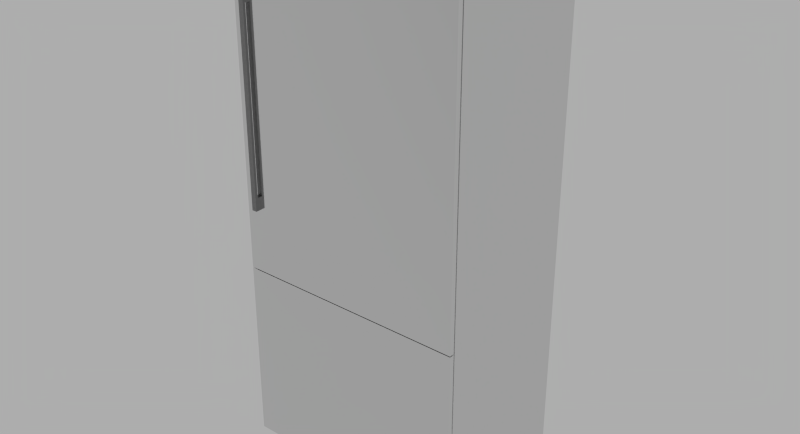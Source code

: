 # Source: Thermador_T30IB800SP.blend  (saved by Blender 2.78.0; exported with 4.5.12 LTS)
import bpy
from mathutils import Matrix  # noqa: F401  (used for matrix-valued properties, if any)

bpy.ops.wm.read_factory_settings(use_empty=True)
scene = bpy.context.scene
scene.name = 'Scene'

# ---- collections
col_collection_1 = bpy.data.collections.new('Collection 1'); scene.collection.children.link(col_collection_1)

# ---- materials (node trees are filled in below, after node groups)
mat_chrome = bpy.data.materials.new('Chrome')
mat_chrome.alpha_threshold = 0.0
mat_chrome.diffuse_color = (0.4575, 0.4575, 0.4575, 1.0)
mat_chrome.roughness = 0.5
mat_chrome.specular_intensity = 0.8
mat_chrome.line_color = (0.0, 0.0, 0.0, 1.0)
mat_aluminum = bpy.data.materials.new('Aluminum')
mat_aluminum.alpha_threshold = 0.0
mat_aluminum.diffuse_color = (0.3813, 0.3813, 0.3813, 1.0)
mat_aluminum.roughness = 0.5
mat_aluminum.line_color = (0.0, 0.0, 0.0, 1.0)

# ---- material node trees
mat_chrome.use_nodes = True; mat_chrome.node_tree.nodes.clear()
_N = mat_chrome.node_tree.nodes; _L = mat_chrome.node_tree.links
n0 = _N.new('NodeFrame'); n0.name = 'Blender Internal'; n0.location = (-19, 987)
n0.label = 'Blender Internal'
n0.width = 433
n1 = _N.new('NodeFrame'); n1.name = 'Cycles'; n1.location = (-24, 485)
n1.label = 'Cycles'
n1.width = 762
n2 = _N.new('NodeUndefined'); n2.name = 'Output'; n2.location = (263, -88)
n3 = _N.new('NodeUndefined'); n3.name = 'Material'; n3.location = (30, -30)
n3.inputs[0].default_value = (0.4575, 0.4575, 0.4575, 1.0)
n3.inputs[1].default_value = (1.0, 1.0, 1.0, 1.0)
n3.inputs[2].default_value = 0.8
n3.inputs[3].default_value = (0.0, 0.0, 0.0)
n4 = _N.new('ShaderNodeOutputMaterial'); n4.name = 'Material Output'; n4.location = (612, -164)
n4.width = 120
n5 = _N.new('ShaderNodeMixShader'); n5.name = 'Mix Shader'; n5.location = (313, -196)
n5.width = 150
n6 = _N.new('ShaderNodeBsdfAnisotropic'); n6.name = 'Glossy BSDF'; n6.location = (30, -298)
n6.distribution = 'GGX'
n6.inputs[1].default_value = 0.1
n7 = _N.new('ShaderNodeBsdfDiffuse'); n7.name = 'Diffuse BSDF'; n7.location = (31, -162)
n7.inputs[0].default_value = (0.06169, 0.06169, 0.06169, 1.0)
n8 = _N.new('ShaderNodeLayerWeight'); n8.name = 'Layer Weight'; n8.location = (33, -30)
n8.width = 150
n8.inputs[0].default_value = 0.95
n2.parent = n0
n3.parent = n0
n4.parent = n1
n5.parent = n1
n6.parent = n1
n7.parent = n1
n8.parent = n1
_L.new(n7.outputs[0], n5.inputs[1])
_L.new(n5.outputs[0], n4.inputs[0])
_L.new(n6.outputs[0], n5.inputs[2])
_L.new(n8.outputs[1], n5.inputs[0])
_L.new(n3.outputs[0], n2.inputs[0])
_L.new(n3.outputs[1], n2.inputs[1])
n4.is_active_output = True
mat_aluminum.use_nodes = True; mat_aluminum.node_tree.nodes.clear()
_N = mat_aluminum.node_tree.nodes; _L = mat_aluminum.node_tree.links
n0 = _N.new('ShaderNodeRGBToBW'); n0.name = 'RGB to BW'; n0.location = (-33, 237)
n0.width = 93
n1 = _N.new('ShaderNodeMix'); n1.name = 'Mix'; n1.location = (97, 337)
n1.width = 100
n1.data_type = 'RGBA'
n1.inputs[6].default_value = (0.03958, 0.03958, 0.03958, 1.0)
n1.inputs[7].default_value = (0.3824, 0.3824, 0.3824, 1.0)
n2 = _N.new('ShaderNodeTexCoord'); n2.name = 'Texture Coordinate'; n2.location = (-665, 233)
n2.width = 150
n3 = _N.new('ShaderNodeMapping'); n3.name = 'Mapping'; n3.location = (-479, 283)
n3.inputs[3].default_value = (8.0, 160.0, 8.0)
n4 = _N.new('ShaderNodeTexNoise'); n4.name = 'Noise Texture'; n4.location = (-214, 275)
n4.width = 150
n4.inputs[2].default_value = 30.0
n4.inputs[8].default_value = 2.5
n5 = _N.new('ShaderNodeBsdfAnisotropic'); n5.name = 'Glossy BSDF'; n5.location = (235, 379)
n5.width = 168
n5.distribution = 'GGX'
n5.inputs[1].default_value = 0.3873
n6 = _N.new('ShaderNodeBsdfAnisotropic'); n6.name = 'Glossy BSDF.001'; n6.location = (235, 218)
n6.width = 179
n6.distribution = 'GGX'
n6.inputs[1].default_value = 0.3317
n7 = _N.new('ShaderNodeMixShader'); n7.name = 'Mix Shader'; n7.location = (455, 336)
n7.width = 150
n7.inputs[0].default_value = 0.1
n8 = _N.new('ShaderNodeOutputMaterial'); n8.name = 'Material Output'; n8.location = (638, 330)
n8.width = 153
_L.new(n5.outputs[0], n7.inputs[1])
_L.new(n7.outputs[0], n8.inputs[0])
_L.new(n6.outputs[0], n7.inputs[2])
_L.new(n3.outputs[0], n4.inputs[0])
_L.new(n2.outputs[0], n3.inputs[0])
_L.new(n1.outputs[2], n5.inputs[0])
_L.new(n4.outputs[1], n0.inputs[0])
_L.new(n0.outputs[0], n1.inputs[0])
n8.is_active_output = True

# ---- world
world_world = bpy.data.worlds.new('World'); scene.world = world_world
world_world.use_nodes = True; world_world.node_tree.nodes.clear()
_N = world_world.node_tree.nodes; _L = world_world.node_tree.links
n0 = _N.new('ShaderNodeOutputWorld'); n0.name = 'World Output'; n0.location = (300, 300)
n1 = _N.new('ShaderNodeBackground'); n1.name = 'Background'; n1.location = (10, 300)
n1.inputs[0].default_value = (0.42, 0.42, 0.42, 1.0)
_L.new(n1.outputs[0], n0.inputs[0])
n0.is_active_output = True
world_world.color = (0.05088, 0.05088, 0.05088)
world_world.use_sun_shadow = False
world_world.sun_shadow_jitter_overblur = 0.0
world_world.cycles.sampling_method = 'NONE'
world_world.cycles.sample_map_resolution = 256

# ---- meshes
me_base_point = bpy.data.meshes.new('Base Point')
me_base_point.from_pydata([(0.0, 0.0, 0.0)], [], [])
me_base_point.use_remesh_preserve_volume = False
me_base_point.use_remesh_preserve_attributes = False
me_base_point.use_mirror_vertex_groups = False
me_base_point.update()
me_cage = bpy.data.meshes.new('CAGE')
me_cage.from_pydata([(0.0, 0.0, 0.0), (0.0, -0.63, 0.0), (0.908, -0.63, 0.0), (0.908, 0.0, 0.0), (0.0, 0.0, 2.134), (0.0, -0.63, 2.134), (0.908, -0.63, 2.134), (0.908, 0.0, 2.134)], [], [(0, 1, 2, 3), (4, 7, 6, 5), (0, 4, 5, 1), (1, 5, 6, 2), (2, 6, 7, 3), (4, 0, 3, 7)])
me_cage.use_remesh_preserve_volume = False
me_cage.use_remesh_preserve_attributes = False
me_cage.use_mirror_vertex_groups = False
me_cage.update()
me_mesh = bpy.data.meshes.new('mesh')
me_mesh.from_pydata([(0.908, -0.6045, 0.83), (0.0, -0.6045, 0.83), (0.0, -0.5855, 0.83), (0.005, -0.5855, 0.83), (0.903, -0.5855, 0.83), (0.908, -0.5855, 0.83), (0.0, -0.6045, 2.134), (0.0, -0.5855, 2.134), (0.908, -0.6045, 2.134), (0.06, -0.6045, 1.832), (0.04, -0.6045, 1.832), (0.04, -0.6045, 1.882), (0.06, -0.6045, 1.882), (0.06, -0.6045, 1.082), (0.04, -0.6045, 1.082), (0.04, -0.6045, 1.132), (0.06, -0.6045, 1.132), (0.903, -0.5855, 2.129), (0.005, -0.5855, 2.129), (0.908, -0.5855, 2.134), (0.908, -0.6045, 0.105), (0.0, -0.6045, 0.105), (0.0, -0.5855, 0.105), (0.908, -0.5855, 0.105), (0.908, -0.6045, 0.827), (0.0, -0.6045, 0.827), (0.0, -0.5855, 0.827), (0.005, -0.5855, 0.827), (0.005, -0.5855, 0.181), (0.903, -0.5855, 0.181), (0.903, -0.5855, 0.827), (0.908, -0.5855, 0.827), (0.908, -0.5805, 2.134), (0.908, 0.005506, 2.134), (0.0, 0.005506, 2.134), (0.0, -0.5805, 2.134), (0.908, -0.5805, 0.181), (0.908, -0.5135, 0.181), (0.908, -0.5135, 0.0), (0.908, 0.005506, 0.0), (0.0, 0.005506, 0.0), (0.0, -0.5135, 0.0), (0.0, -0.5135, 0.181), (0.0, -0.5805, 0.181), (0.005, -0.5805, 2.129), (0.903, -0.5805, 2.129), (0.903, -0.5805, 0.181), (0.005, -0.5805, 0.181), (0.06, -0.6145, 1.832), (0.04, -0.6145, 1.832), (0.04, -0.6145, 1.882), (0.06, -0.6145, 1.882), (0.06, -0.6245, 1.082), (0.04, -0.6245, 1.082), (0.04, -0.6145, 1.082), (0.06, -0.6145, 1.082), (0.04, -0.6245, 1.882), (0.06, -0.6245, 1.882), (0.06, -0.6145, 1.132), (0.04, -0.6145, 1.132)], [], [(3, 4, 5, 0, 1, 2), (7, 2, 1, 6), (8, 6, 10, 11, 12, 9, 15, 16, 13, 14, 1, 0), (1, 14, 15, 9, 10, 6), (7, 19, 5, 4, 17, 18, 3, 2), (5, 19, 8, 0), (8, 19, 7, 6), (23, 20, 21, 22), (24, 25, 21, 20), (26, 22, 21, 25), (22, 26, 27, 28, 29, 30, 31, 23), (23, 31, 24, 20), (24, 31, 30, 27, 26, 25), (32, 33, 34, 35), (39, 33, 32, 36, 37, 38), (34, 33, 39, 40), (34, 40, 41, 42, 43, 35), (32, 35, 43, 47, 44, 45, 46, 36), (37, 36, 46, 29, 28, 47, 43, 42), (37, 42, 41, 38), (39, 38, 41, 40), (18, 17, 45, 44), (46, 45, 17, 4, 30, 29), (44, 47, 28, 27, 3, 18), (17, 18, 3, 4), (9, 48, 49, 10), (51, 12, 11, 50), (50, 51, 48, 49), (9, 12, 51, 48), (12, 11, 10, 9), (11, 10, 49, 50), (55, 52, 53, 54), (57, 51, 50, 56), (57, 56, 53, 52), (55, 51, 57, 52), (49, 48, 58, 59), (50, 54, 53, 56), (13, 55, 54, 14), (58, 16, 15, 59), (59, 58, 55, 54), (13, 16, 58, 55), (16, 15, 14, 13), (15, 14, 54, 59), (27, 30, 29, 28), (4, 3, 27, 30)])
me_mesh.polygons.foreach_set('use_smooth', [True] * 45)
me_mesh.polygons.foreach_set('material_index', [0, 0, 0, 0, 0, 0, 0, 0, 0, 0, 0, 0, 0, 0, 0, 0, 0, 0, 0, 0, 0, 0, 0, 0, 0, 1, 1, 0, 1, 0, 1, 0, 1, 1, 1, 1, 1, 0, 1, 0, 1, 0, 1, 0, 0])
_k = set([(0, 1), (0, 5), (0, 8), (1, 2), (1, 6), (2, 3), (2, 7), (3, 4), (3, 18), (3, 27), (4, 5), (4, 17), (4, 30), (5, 19), (6, 7), (6, 8), (7, 19), (8, 19), (9, 10), (9, 12), (9, 48), (10, 49), (11, 12), (11, 50), (12, 51), (13, 14), (13, 16), (13, 55), (14, 15), (14, 54), (15, 16), (15, 59), (16, 58), (17, 18), (17, 45), (18, 44), (20, 21), (20, 23), (20, 24), (21, 22), (21, 25), (22, 23), (22, 26), (23, 31), (24, 25), (24, 31), (25, 26), (26, 27), (27, 28), (27, 30), (28, 29), (28, 47), (29, 30), (29, 46), (30, 31), (32, 33), (32, 35), (32, 36), (33, 34), (33, 39), (34, 35), (34, 40), (35, 43), (36, 37), (36, 46), (37, 38), (37, 42), (38, 39), (38, 41), (39, 40), (40, 41), (41, 42), (42, 43), (43, 47), (44, 45), (44, 47), (45, 46), (48, 49), (48, 51), (48, 58), (49, 50), (49, 59), (50, 51), (50, 56), (51, 57), (52, 53), (52, 55), (52, 57), (53, 54), (53, 56), (54, 55), (54, 59), (55, 58), (56, 57), (58, 59)])
me_mesh.attributes.new('sharp_edge', 'BOOLEAN', 'EDGE').data.foreach_set('value', [ (min(e.vertices), max(e.vertices)) in _k for e in me_mesh.edges])
_uv = me_mesh.uv_layers.new(name='UVMap')
_uv.uv.foreach_set('vector', [0.9764, 0.2286, 0.9764, 0.001266, 0.9764, 0.0, 0.9814, 0.0, 0.9814, 0.2299, 0.9764, 0.2299, 0.9764, 0.0, 0.9764, 0.3301, 0.9715, 0.3301, 0.9715, 0.0, 0.0, 0.5403, 0.2378, 0.5403, 0.2273, 0.6167, 0.2273, 0.6041, 0.222, 0.6041, 0.222, 0.6167, 0.2273, 0.7939, 0.222, 0.7939, 0.222, 0.8066, 0.2273, 0.8066, 0.2378, 0.8704, 3.121e-08, 0.8704, 0.2378, 0.8704, 0.2273, 0.8066, 0.2273, 0.7939, 0.222, 0.6167, 0.2273, 0.6167, 0.2378, 0.5403, 0.2378, 0.4944, 0.4755, 0.4944, 0.4755, 0.8246, 0.4742, 0.8246, 0.4742, 0.4957, 0.2391, 0.4957, 0.2391, 0.8246, 0.2378, 0.8246, 0.9715, 0.2299, 0.9715, 0.56, 0.9665, 0.56, 0.9665, 0.2299, 0.9565, 0.2299, 0.9615, 0.2299, 0.9615, 0.4597, 0.9565, 0.4597, 0.9715, 0.3301, 0.9764, 0.3301, 0.9764, 0.56, 0.9715, 0.56, 0.8997, 0.5403, 0.8997, 0.7701, 0.7107, 0.7701, 0.7107, 0.5403, 0.9819, 0.56, 0.9819, 0.7428, 0.977, 0.7428, 0.977, 0.56, 0.9715, 0.2299, 0.7824, 0.2299, 0.7824, 0.2286, 0.9516, 0.2286, 0.9516, 0.001266, 0.7824, 0.001266, 0.7824, 1.509e-08, 0.9715, 0.0, 0.9814, 0.2299, 0.9814, 0.4127, 0.9764, 0.4127, 0.9764, 0.2299, 0.9516, 0.2299, 0.9565, 0.2299, 0.9565, 0.2311, 0.9565, 0.4585, 0.9565, 0.4597, 0.9516, 0.4597, 0.7107, 0.7701, 0.8641, 0.7701, 0.8641, 1.0, 0.7107, 1.0, 0.4755, 0.5403, 0.4755, 0.0, 0.629, 0.0, 0.629, 0.4944, 0.6114, 0.4944, 0.6114, 0.5403, 0.0, 0.0, 0.2378, 0.0, 0.2378, 0.5403, 1.332e-07, 0.5403, 0.629, 0.5403, 0.629, 9.92e-09, 0.7649, 0.0, 0.7649, 0.04582, 0.7824, 0.04582, 0.7824, 0.5403, 0.2378, 0.0, 0.4755, 0.0, 0.4755, 0.4944, 0.4742, 0.4944, 0.4742, 0.001266, 0.2391, 0.001266, 0.2391, 0.4944, 0.2378, 0.4944, 0.9471, 0.5403, 0.9647, 0.5403, 0.9647, 0.5415, 0.966, 0.5415, 0.966, 0.7689, 0.9647, 0.7689, 0.9647, 0.7701, 0.9471, 0.7701, 0.9471, 0.5403, 0.9471, 0.7701, 0.8997, 0.7701, 0.8997, 0.5403, 0.8641, 0.7701, 1.0, 0.7701, 1.0, 1.0, 0.8641, 1.0, 0.9641, 0.4572, 0.9641, 0.2299, 0.9654, 0.2299, 0.9654, 0.4572, 0.9827, 0.4932, 0.9827, 0.0, 0.984, 0.0, 0.984, 0.3289, 0.984, 0.3296, 0.984, 0.4932, 0.9827, 0.0, 0.9827, 0.4932, 0.9814, 0.4932, 0.9814, 0.3296, 0.9814, 0.3289, 0.9814, 0.0, 0.4755, 0.5403, 0.7107, 0.5403, 0.7107, 0.8691, 0.4755, 0.8691, 0.7876, 0.5028, 0.785, 0.5028, 0.785, 0.4977, 0.7876, 0.4977, 0.7876, 0.5332, 0.785, 0.5332, 0.785, 0.5281, 0.7876, 0.5281, 0.7824, 0.4825, 0.7876, 0.4825, 0.7876, 0.4952, 0.7824, 0.4952, 0.785, 0.5205, 0.785, 0.5078, 0.7876, 0.5078, 0.7876, 0.5205, 0.222, 0.6041, 0.2273, 0.6041, 0.2273, 0.6167, 0.222, 0.6167, 0.785, 0.5205, 0.785, 0.5332, 0.7824, 0.5332, 0.7824, 0.5205, 0.7876, 0.5078, 0.785, 0.5078, 0.785, 0.5028, 0.7876, 0.5028, 0.785, 0.5382, 0.7824, 0.5382, 0.7824, 0.5332, 0.785, 0.5332, 0.9665, 0.56, 0.9717, 0.56, 0.9717, 0.7625, 0.9665, 0.7625, 0.9615, 0.4324, 0.9615, 0.2299, 0.9641, 0.2299, 0.9641, 0.4324, 0.9717, 0.56, 0.977, 0.56, 0.977, 0.7372, 0.9717, 0.7372, 0.9846, 0.56, 0.9846, 0.7625, 0.9819, 0.7625, 0.9819, 0.56, 0.7876, 0.5382, 0.785, 0.5382, 0.785, 0.5332, 0.7876, 0.5332, 0.7876, 0.5256, 0.785, 0.5256, 0.785, 0.5205, 0.7876, 0.5205, 0.7824, 0.4699, 0.7876, 0.4699, 0.7876, 0.4825, 0.7824, 0.4825, 0.785, 0.4952, 0.785, 0.5078, 0.7824, 0.5078, 0.7824, 0.4952, 0.7824, 0.4572, 0.7876, 0.4572, 0.7876, 0.4699, 0.7824, 0.4699, 0.785, 0.5078, 0.785, 0.5205, 0.7824, 0.5205, 0.7824, 0.5078, 0.7824, 0.4572, 0.7824, 0.2299, 0.9516, 0.2299, 0.9516, 0.4572, 0.9654, 0.4572, 0.9654, 0.2299, 0.9662, 0.2299, 0.9662, 0.4572])
me_mesh.materials.append(mat_chrome)
me_mesh.materials.append(mat_aluminum)
me_mesh.use_remesh_preserve_volume = False
me_mesh.use_remesh_preserve_attributes = False
me_mesh.use_mirror_vertex_groups = False
me_mesh.update()
me_mesh.normals_split_custom_set([tuple(v) for v in zip(*[iter([0.0, 0.0, -1.0, 0.0, 0.0, -1.0, 0.0, 0.0, -1.0, 0.0, 0.0, -1.0, 0.0, 0.0, -1.0, 0.0, 0.0, -1.0, -1.0, 0.0, 0.0, -1.0, 0.0, 0.0, -1.0, 0.0, 0.0, -1.0, 0.0, 0.0, 0.0, -1.0, 0.0, 0.0, -1.0, 3.247e-09, 0.0, -1.0, 3.596e-08, 0.0, -1.0, 0.0, 0.0, -1.0, 0.0, 0.0, -1.0, 1.283e-08, 0.0, -1.0, 2.591e-08, 0.0, -1.0, 0.0, 0.0, -1.0, 0.0, 0.0, -1.0, 2.453e-08, 0.0, -1.0, 3.882e-09, 0.0, -1.0, 0.0, 0.0, -1.0, 3.882e-09, 0.0, -1.0, 2.453e-08, 0.0, -1.0, 2.591e-08, 0.0, -1.0, 1.283e-08, 0.0, -1.0, 3.596e-08, 0.0, -1.0, 3.247e-09, 0.0, 1.0, -2.643e-06, 0.0, 1.0, -2.643e-06, 0.0, 1.0, -2.643e-06, 0.0, 1.0, -2.643e-06, 0.0, 1.0, -2.643e-06, 0.0, 1.0, -2.643e-06, 0.0, 1.0, -2.643e-06, 0.0, 1.0, -2.643e-06, 1.0, 0.0, 0.0, 1.0, 0.0, 0.0, 1.0, 0.0, 0.0, 1.0, 0.0, 0.0, 0.0, 0.0, 1.0, 0.0, 0.0, 1.0, 0.0, 0.0, 1.0, 0.0, 0.0, 1.0, 0.0, 0.0, -1.0, 0.0, 0.0, -1.0, 0.0, 0.0, -1.0, 0.0, 0.0, -1.0, 0.0, -1.0, 0.0, 0.0, -1.0, 0.0, 0.0, -1.0, 0.0, 0.0, -1.0, 0.0, -1.0, 0.0, 0.0, -1.0, 0.0, 0.0, -1.0, 0.0, 0.0, -1.0, 0.0, 0.0, 0.0, 1.0, 5.8e-07, 0.0, 1.0, 5.8e-07, 0.0, 1.0, 5.8e-07, 0.0, 1.0, 5.8e-07, 0.0, 1.0, 5.8e-07, 0.0, 1.0, 5.8e-07, 0.0, 1.0, 5.8e-07, 0.0, 1.0, 5.8e-07, 1.0, 0.0, 0.0, 1.0, 0.0, 0.0, 1.0, 0.0, 0.0, 1.0, 0.0, 0.0, 0.0, 0.0, 1.0, 0.0, 0.0, 1.0, 0.0, 0.0, 1.0, 0.0, 0.0, 1.0, 0.0, 0.0, 1.0, 0.0, 0.0, 1.0, 0.0, 0.0, 1.0, 0.0, 0.0, 1.0, 0.0, 0.0, 1.0, 0.0, 0.0, 1.0, 1.0, -1.203e-08, 0.0, 1.0, -1.203e-08, 0.0, 1.0, -1.203e-08, 0.0, 1.0, -1.203e-08, 0.0, 1.0, -1.203e-08, 0.0, 1.0, -1.203e-08, 0.0, 0.0, 1.0, 0.0, 0.0, 1.0, 0.0, 0.0, 1.0, 0.0, 0.0, 1.0, 0.0, -1.0, 0.0, 0.0, -1.0, 0.0, 0.0, -1.0, 0.0, 0.0, -1.0, 0.0, 0.0, -1.0, 0.0, 0.0, -1.0, 0.0, 0.0, 0.0, -1.0, 7.561e-07, 0.0, -1.0, 7.561e-07, 0.0, -1.0, 7.561e-07, 0.0, -1.0, 7.561e-07, 0.0, -1.0, 7.561e-07, 0.0, -1.0, 7.561e-07, 0.0, -1.0, 7.561e-07, 0.0, -1.0, 7.561e-07, 0.0, 0.0, -1.0, 0.0, 0.0, -1.0, 0.0, 0.0, -1.0, 0.0, 0.0, -1.0, 0.0, 0.0, -1.0, 0.0, 0.0, -1.0, 0.0, 0.0, -1.0, 0.0, 0.0, -1.0, 0.0, -1.0, 0.0, 0.0, -1.0, 0.0, 0.0, -1.0, 0.0, 0.0, -1.0, 0.0, 0.0, 0.0, -1.0, 0.0, 0.0, -1.0, 0.0, 0.0, -1.0, 0.0, 0.0, -1.0, 0.0, 0.0, 1.0, 0.0, 0.0, 1.0, 0.0, 0.0, 1.0, 0.0, 0.0, 1.0, 1.0, 6.12e-06, 0.0, 1.0, 6.12e-06, 0.0, 1.0, 6.12e-06, 0.0, 1.0, 6.12e-06, 0.0, 1.0, 6.12e-06, 0.0, 1.0, 6.12e-06, 0.0, -1.0, 0.0, 0.0, -1.0, 0.0, 0.0, -1.0, 0.0, 0.0, -1.0, 0.0, 0.0, -1.0, 0.0, 0.0, -1.0, 0.0, 0.0, 0.0, -1.0, 0.0, 0.0, -1.0, 0.0, 0.0, -1.0, 0.0, 0.0, -1.0, 0.0, 0.0, 0.0, -1.0, 0.0, 0.0, -1.0, 0.0, 0.0, -1.0, 0.0, 0.0, -1.0, 0.0, 0.0, 1.0, 0.0, 0.0, 1.0, 0.0, 0.0, 1.0, 0.0, 0.0, 1.0, 0.0, 1.0, 0.0, 0.0, 1.0, 0.0, 0.0, 1.0, 0.0, 0.0, 1.0, 0.0, 1.0, 0.0, 0.0, 1.0, 0.0, 0.0, 1.0, 0.0, 0.0, 1.0, 0.0, 0.0, 0.0, -1.0, 0.0, 0.0, -1.0, 0.0, 0.0, -1.0, 0.0, 0.0, -1.0, 0.0, -1.0, 0.0, 0.0, -1.0, 0.0, 0.0, -1.0, 0.0, 0.0, -1.0, 0.0, 0.0, 0.0, 0.0, -1.0, 0.0, 0.0, -1.0, 0.0, 0.0, -1.0, 0.0, 0.0, -1.0, 0.0, 0.0, 1.0, 0.0, 0.0, 1.0, 0.0, 0.0, 1.0, 0.0, 0.0, 1.0, 0.0, -1.0, 0.0, 0.0, -1.0, 0.0, 0.0, -1.0, 0.0, 0.0, -1.0, 0.0, 1.0, 0.0, 0.0, 1.0, 0.0, 0.0, 1.0, 0.0, 0.0, 1.0, 0.0, 0.0, 0.0, 1.0, 0.0, 0.0, 1.0, 0.0, 0.0, 1.0, 0.0, 0.0, 1.0, 0.0, -1.0, 0.0, 0.0, -1.0, 0.0, 0.0, -1.0, 0.0, 0.0, -1.0, 0.0, 0.0, 0.0, 0.0, -1.0, 0.0, 0.0, -1.0, 0.0, 0.0, -1.0, 0.0, 0.0, -1.0, 0.0, 0.0, 1.0, 0.0, 0.0, 1.0, 0.0, 0.0, 1.0, 0.0, 0.0, 1.0, 0.0, 1.0, 0.0, 0.0, 1.0, 0.0, 0.0, 1.0, 0.0, 0.0, 1.0, 0.0, 1.0, 0.0, 0.0, 1.0, 0.0, 0.0, 1.0, 0.0, 0.0, 1.0, 0.0, 0.0, 0.0, -1.0, 0.0, 0.0, -1.0, 0.0, 0.0, -1.0, 0.0, 0.0, -1.0, 0.0, -1.0, 0.0, 0.0, -1.0, 0.0, 0.0, -1.0, 0.0, 0.0, -1.0, 0.0, 0.0, 0.0, 1.0, 0.0, 0.0, 1.0, 0.0, 0.0, 1.0, 0.0, 0.0, 1.0, 0.0, 0.0, -1.0, 0.0, 0.0, -1.0, 0.0, 0.0, -1.0, 0.0, 0.0, -1.0, 0.0])] * 3)])

# ---- objects
ob_bpassembly_new_assembly = bpy.data.objects.new('BPASSEMBLY.New Assembly', me_base_point)
ob_vpdimz_new_assembly = bpy.data.objects.new('VPDIMZ.New Assembly', None)
ob_vpdimy_new_assembly = bpy.data.objects.new('VPDIMY.New Assembly', None)
ob_vpdimx_new_assembly = bpy.data.objects.new('VPDIMX.New Assembly', None)
ob_cage = bpy.data.objects.new('CAGE', me_cage)
ob_thermador_t30ib800sp = bpy.data.objects.new('Thermador T30IB800SP', me_mesh)

# ---- transforms, parenting, visibility, modifiers, constraints
ob_bpassembly_new_assembly.location = (0.0, 0.0, 0.0)
ob_bpassembly_new_assembly.lineart.crease_threshold = 0.0
ob_vpdimz_new_assembly.parent = ob_bpassembly_new_assembly
ob_vpdimz_new_assembly.location = (0.0, 0.0, 2.134)
ob_vpdimz_new_assembly.lock_location = (True, True, False)
ob_vpdimz_new_assembly.empty_display_size = 0.3048
ob_vpdimz_new_assembly.empty_image_offset = (0.0, 0.0)
ob_vpdimz_new_assembly.lineart.crease_threshold = 0.0
ob_vpdimy_new_assembly.parent = ob_bpassembly_new_assembly
ob_vpdimy_new_assembly.location = (0.0, -0.63, 0.0)
ob_vpdimy_new_assembly.lock_location = (True, False, True)
ob_vpdimy_new_assembly.empty_display_size = 0.3048
ob_vpdimy_new_assembly.empty_image_offset = (0.0, 0.0)
ob_vpdimy_new_assembly.lineart.crease_threshold = 0.0
ob_vpdimx_new_assembly.parent = ob_bpassembly_new_assembly
ob_vpdimx_new_assembly.location = (0.908, 0.0, 0.0)
ob_vpdimx_new_assembly.lock_location = (False, True, True)
ob_vpdimx_new_assembly.empty_display_size = 0.3048
ob_vpdimx_new_assembly.empty_image_offset = (0.0, 0.0)
ob_vpdimx_new_assembly.lineart.crease_threshold = 0.0
ob_cage.parent = ob_bpassembly_new_assembly
ob_cage.location = (0.0, 0.0, 0.0)
ob_cage.lock_location = (True, True, True)
ob_cage.lock_rotation = (True, True, True)
ob_cage.hide_render = True
ob_cage.visible_camera = False
ob_cage.visible_diffuse = False
ob_cage.visible_glossy = False
ob_cage.visible_transmission = False
ob_cage.visible_shadow = False
ob_cage.display_type = 'WIRE'
ob_cage.lineart.crease_threshold = 0.0
_vg = ob_cage.vertex_groups.new(name='X Dimension')
_vg = ob_cage.vertex_groups.new(name='Y Dimension')
_vg = ob_cage.vertex_groups.new(name='Z Dimension')
_m = ob_cage.modifiers.new('Hook-VPDIMX.New Assembly', 'HOOK')
_m.center = (0.908, 0.0, 0.0)
_m.matrix_inverse = ((1.0, 0.0, 0.0, -0.908), (0.0, 1.0, 0.0, 0.0), (0.0, 0.0, 1.0, 0.0), (0.0, 0.0, 0.0, 1.0))
_m.object = ob_vpdimx_new_assembly
_m = ob_cage.modifiers.new('Hook-VPDIMY.New Assembly', 'HOOK')
_m.center = (0.0, -0.63, 0.0)
_m.matrix_inverse = ((1.0, 0.0, 0.0, 0.0), (0.0, 1.0, 0.0, 0.63), (0.0, 0.0, 1.0, 0.0), (0.0, 0.0, 0.0, 1.0))
_m.object = ob_vpdimy_new_assembly
_m = ob_cage.modifiers.new('Hook-VPDIMZ.New Assembly', 'HOOK')
_m.center = (0.0, 0.0, 2.134)
_m.matrix_inverse = ((1.0, 0.0, 0.0, 0.0), (0.0, 1.0, 0.0, 0.0), (0.0, 0.0, 1.0, -2.134), (0.0, 0.0, 0.0, 1.0))
_m.object = ob_vpdimz_new_assembly
ob_thermador_t30ib800sp.parent = ob_bpassembly_new_assembly
ob_thermador_t30ib800sp.location = (0.0, 0.0, 0.0)
ob_thermador_t30ib800sp.rotation_mode = 'QUATERNION'
ob_thermador_t30ib800sp.rotation_quaternion = (1.0, 0.0, 0.0, 0.0)
ob_thermador_t30ib800sp.lineart.crease_threshold = 0.0
_m = ob_thermador_t30ib800sp.modifiers.new('EdgeSplit', 'EDGE_SPLIT')

# ---- collection membership
col_collection_1.objects.link(ob_bpassembly_new_assembly)
col_collection_1.objects.link(ob_vpdimz_new_assembly)
col_collection_1.objects.link(ob_vpdimy_new_assembly)
col_collection_1.objects.link(ob_vpdimx_new_assembly)
col_collection_1.objects.link(ob_cage)
col_collection_1.objects.link(ob_thermador_t30ib800sp)

# ---- scene / render settings (as saved in the file)
scene.frame_start = 1; scene.frame_end = 250; scene.frame_set(154)
scene.render.engine = 'CYCLES'
scene.render.resolution_x = 2096
scene.render.resolution_y = 1136
scene.render.dither_intensity = 0.0
scene.render.film_transparent = True
scene.render.use_overwrite = False
scene.cycles.use_denoising = False
scene.cycles.samples = 100
scene.cycles.sampling_pattern = 'TABULATED_SOBOL'
scene.cycles.light_sampling_threshold = 0.0
scene.cycles.use_adaptive_sampling = False
scene.cycles.use_light_tree = False
scene.cycles.caustics_reflective = False
scene.cycles.caustics_refractive = False
scene.cycles.blur_glossy = 0.5
scene.cycles.pixel_filter_type = 'GAUSSIAN'
scene.cycles.sample_clamp_indirect = 0.0
scene.view_settings.view_transform = 'Standard'
bpy.context.view_layer.update()

# ---- added for rendering (the .blend has no active camera): camera
cam_auto = bpy.data.cameras.new('AutoCamera')
cam_auto.lens = 50.0
cam_auto.sensor_width = 36.0
cam_auto.clip_end = 1000.0
ob_auto_camera = bpy.data.objects.new('AutoCamera', cam_auto)
scene.collection.objects.link(ob_auto_camera)
ob_auto_camera.location = (2.67749, -2.97768, 2.84579)
ob_auto_camera.rotation_euler = (1.09748, -7.21219e-08, 0.694738)
scene.camera = ob_auto_camera
bpy.context.view_layer.update()
